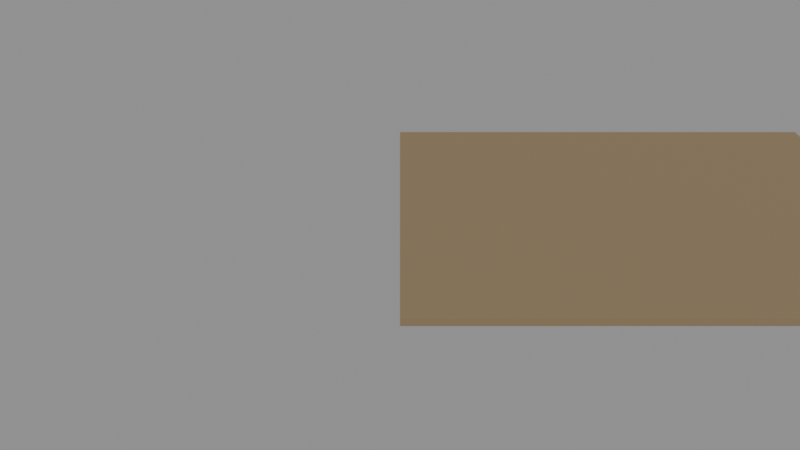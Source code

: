 # Source: e0368_after.blend  (saved by Blender 5.2.44; exported with 4.5.12 LTS)
import bpy
from mathutils import Matrix  # noqa: F401  (used for matrix-valued properties, if any)

bpy.ops.wm.read_factory_settings(use_empty=True)
scene = bpy.context.scene
scene.name = 'Scene'

# ---- materials (node trees are filled in below, after node groups)
mat_cesped = bpy.data.materials.new('Cesped')

# ---- material node trees
mat_cesped.use_nodes = True; mat_cesped.node_tree.nodes.clear()
_N = mat_cesped.node_tree.nodes; _L = mat_cesped.node_tree.links
n0 = _N.new('ShaderNodeBsdfPrincipled'); n0.name = 'Principled BSDF'; n0.location = (-200, 100)
n0.inputs[0].default_value = (0.25, 0.18, 0.1, 1.0)
n0.inputs[2].default_value = 0.9
n0.inputs[3].default_value = 1.45
n0.inputs[10].default_value = 0.005
n1 = _N.new('ShaderNodeOutputMaterial'); n1.name = 'Material Output'; n1.location = (200, 100)
_L.new(n0.outputs[0], n1.inputs[0])
n1.is_active_output = True

# ---- cameras
cam_camara_vista_general = bpy.data.cameras.new('Camara_Vista_General')
cam_camara_vista_general.lens = 35.0

# ---- meshes
me_jardin_principal_cuerpo_mesh = bpy.data.meshes.new('Jardin_Principal_Cuerpo_mesh')
me_jardin_principal_cuerpo_mesh.from_pydata([(0.0, 0.0, 0.0), (19.2, 0.0, 0.0), (19.2, 15.0, 0.0), (0.0, 15.0, 0.0), (0.0, 0.0, 0.3), (19.2, 0.0, 0.3), (19.2, 15.0, 0.3), (0.0, 15.0, 0.3)], [], [(0, 1, 2, 3), (4, 5, 6, 7), (0, 1, 5, 4), (1, 2, 6, 5), (2, 3, 7, 6), (3, 0, 4, 7)])
me_jardin_principal_cuerpo_mesh.materials.append(mat_cesped)
me_jardin_principal_cuerpo_mesh.update()

# ---- objects
ob_jardin_principal = bpy.data.objects.new('Jardin_Principal', None)
ob_jardin_principal_cuerpo = bpy.data.objects.new('Jardin_Principal_Cuerpo', me_jardin_principal_cuerpo_mesh)
ob_camara_vista_general = bpy.data.objects.new('Camara_Vista_General', cam_camara_vista_general)

# ---- transforms, parenting, visibility, modifiers, constraints
ob_jardin_principal.location = (0.0, 0.0, -0.3)
ob_jardin_principal.empty_display_type = 'ARROWS'
ob_jardin_principal_cuerpo.parent = ob_jardin_principal
ob_jardin_principal_cuerpo.location = (0.0, 0.0, 0.0)
ob_camara_vista_general.location = (0.0, -20.0, 15.0)
ob_camara_vista_general.rotation_euler = (1.047, 0.0, 0.0)

# ---- collection membership
scene.collection.objects.link(ob_jardin_principal)
scene.collection.objects.link(ob_jardin_principal_cuerpo)
scene.collection.objects.link(ob_camara_vista_general)

# ---- scene / render settings (as saved in the file)
scene.camera = ob_camara_vista_general
scene.frame_start = 1; scene.frame_end = 250; scene.frame_set(1)
scene.render.engine = 'BLENDER_EEVEE_NEXT'
scene.render.bake_bias = 0.0
scene.render.bake_samples = 0
scene.render.compositor_device = 'GPU'
scene.eevee.use_volume_custom_range = False
scene.eevee.fast_gi_thickness_near = 0.1
scene.eevee.fast_gi_thickness_far = 0.0
scene.eevee.ray_tracing_options.screen_trace_thickness = 0.1
bpy.context.view_layer.update()

# ---- added for rendering (the .blend has no usable light): sun + grey world if the file has none
light_auto_sun = bpy.data.lights.new('AutoSun', 'SUN')
light_auto_sun.energy = 3.0
light_auto_sun.angle = 0.0523599
ob_auto_sun = bpy.data.objects.new('AutoSun', light_auto_sun)
scene.collection.objects.link(ob_auto_sun)
ob_auto_sun.rotation_euler = (0.872665, 0.174533, 0.523599)
if scene.world is None:
    world_auto = bpy.data.worlds.new('AutoWorld')
    world_auto.color = (0.3, 0.3, 0.3)
    scene.world = world_auto
bpy.context.view_layer.update()
